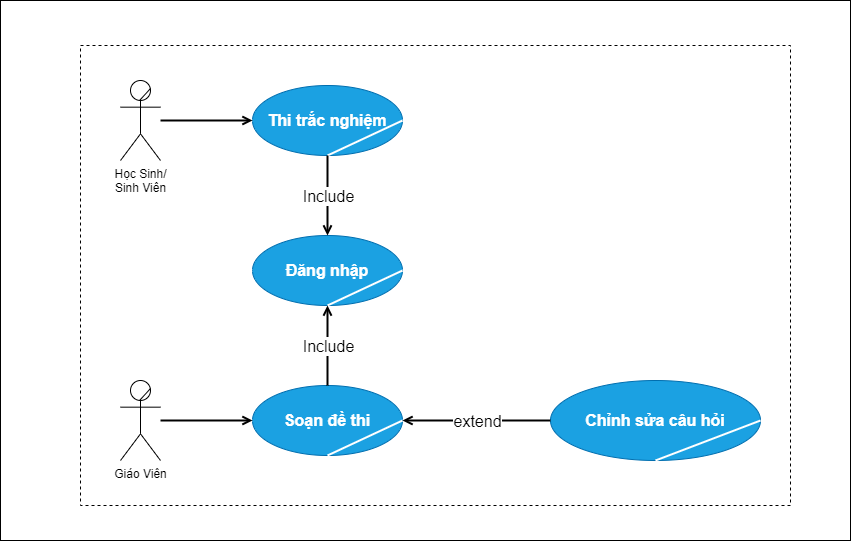

The diagram above was exported from draw.io. Its source (the exported page's mxGraphModel, read from the mxfile embedded in the PNG):
<mxGraphModel dx="990" dy="535" grid="1" gridSize="10" guides="1" tooltips="1" connect="1" arrows="1" fold="1" page="1" pageScale="1" pageWidth="850" pageHeight="1100" math="0" shadow="0">
  <root>
    <mxCell id="0" />
    <mxCell id="1" parent="0" />
    <mxCell id="2" value="" style="rounded=0;whiteSpace=wrap;html=1;" parent="1" vertex="1">
      <mxGeometry y="35" width="850" height="540" as="geometry" />
    </mxCell>
    <mxCell id="4" value="Học Sinh/&lt;br&gt;Sinh Viên" style="shape=umlActor;verticalLabelPosition=bottom;verticalAlign=top;html=1;outlineConnect=0;" parent="1" vertex="1">
      <mxGeometry x="120" y="115" width="40" height="80" as="geometry" />
    </mxCell>
    <mxCell id="6" value="" style="endArrow=none;html=1;entryX=0.75;entryY=0.1;entryDx=0;entryDy=0;entryPerimeter=0;exitX=0.489;exitY=0.243;exitDx=0;exitDy=0;exitPerimeter=0;" parent="1" source="4" target="4" edge="1">
      <mxGeometry width="50" height="50" relative="1" as="geometry">
        <mxPoint x="212" y="130" as="sourcePoint" />
        <mxPoint x="232" y="110" as="targetPoint" />
      </mxGeometry>
    </mxCell>
    <mxCell id="8" value="Giáo Viên" style="shape=umlActor;verticalLabelPosition=bottom;verticalAlign=top;html=1;outlineConnect=0;" parent="1" vertex="1">
      <mxGeometry x="120" y="415" width="40" height="80" as="geometry" />
    </mxCell>
    <mxCell id="9" value="" style="endArrow=none;html=1;entryX=0.75;entryY=0.1;entryDx=0;entryDy=0;entryPerimeter=0;exitX=0.489;exitY=0.243;exitDx=0;exitDy=0;exitPerimeter=0;" parent="1" source="8" target="8" edge="1">
      <mxGeometry width="50" height="50" relative="1" as="geometry">
        <mxPoint x="212" y="470" as="sourcePoint" />
        <mxPoint x="232" y="450" as="targetPoint" />
      </mxGeometry>
    </mxCell>
    <mxCell id="10" value="&lt;b&gt;&lt;font style=&quot;font-size: 16px&quot;&gt;Thi trắc nghiệm&lt;/font&gt;&lt;/b&gt;" style="ellipse;whiteSpace=wrap;html=1;fillColor=#1ba1e2;fontColor=#ffffff;strokeColor=#006EAF;" parent="1" vertex="1">
      <mxGeometry x="252" y="120" width="150" height="70" as="geometry" />
    </mxCell>
    <mxCell id="11" value="" style="endArrow=none;html=1;entryX=1;entryY=0.5;entryDx=0;entryDy=0;exitX=0.5;exitY=1;exitDx=0;exitDy=0;strokeWidth=2;fillColor=#f5f5f5;strokeColor=#fff;" parent="1" source="10" target="10" edge="1">
      <mxGeometry width="50" height="50" relative="1" as="geometry">
        <mxPoint x="492" y="220" as="sourcePoint" />
        <mxPoint x="542" y="170" as="targetPoint" />
      </mxGeometry>
    </mxCell>
    <mxCell id="12" value="" style="endArrow=open;html=1;fontSize=16;strokeWidth=2;entryX=0;entryY=0.5;entryDx=0;entryDy=0;endFill=0;" parent="1" source="4" target="10" edge="1">
      <mxGeometry width="50" height="50" relative="1" as="geometry">
        <mxPoint x="492" y="220" as="sourcePoint" />
        <mxPoint x="542" y="170" as="targetPoint" />
      </mxGeometry>
    </mxCell>
    <mxCell id="13" value="&lt;b&gt;&lt;font style=&quot;font-size: 16px&quot;&gt;Soạn đề thi&lt;/font&gt;&lt;/b&gt;" style="ellipse;whiteSpace=wrap;html=1;fillColor=#1ba1e2;fontColor=#ffffff;strokeColor=#006EAF;" parent="1" vertex="1">
      <mxGeometry x="252" y="420" width="150" height="70" as="geometry" />
    </mxCell>
    <mxCell id="14" value="" style="endArrow=none;html=1;entryX=1;entryY=0.5;entryDx=0;entryDy=0;exitX=0.5;exitY=1;exitDx=0;exitDy=0;strokeWidth=2;fillColor=#f5f5f5;strokeColor=#fff;" parent="1" source="13" target="13" edge="1">
      <mxGeometry width="50" height="50" relative="1" as="geometry">
        <mxPoint x="437" y="295" as="sourcePoint" />
        <mxPoint x="512" y="260" as="targetPoint" />
      </mxGeometry>
    </mxCell>
    <mxCell id="15" value="" style="endArrow=open;html=1;fontSize=16;strokeWidth=2;entryX=0;entryY=0.5;entryDx=0;entryDy=0;endFill=0;" parent="1" source="8" target="13" edge="1">
      <mxGeometry width="50" height="50" relative="1" as="geometry">
        <mxPoint x="482" y="360" as="sourcePoint" />
        <mxPoint x="532" y="310" as="targetPoint" />
      </mxGeometry>
    </mxCell>
    <mxCell id="16" value="&lt;span style=&quot;font-size: 16px&quot;&gt;&lt;b&gt;Đăng nhập&lt;/b&gt;&lt;/span&gt;" style="ellipse;whiteSpace=wrap;html=1;fillColor=#1ba1e2;fontColor=#ffffff;strokeColor=#006EAF;" parent="1" vertex="1">
      <mxGeometry x="252" y="270" width="150" height="70" as="geometry" />
    </mxCell>
    <mxCell id="17" value="" style="endArrow=none;html=1;entryX=1;entryY=0.5;entryDx=0;entryDy=0;exitX=0.5;exitY=1;exitDx=0;exitDy=0;strokeWidth=2;fillColor=#f5f5f5;strokeColor=#fff;" parent="1" source="16" target="16" edge="1">
      <mxGeometry width="50" height="50" relative="1" as="geometry">
        <mxPoint x="722" y="230" as="sourcePoint" />
        <mxPoint x="772" y="180" as="targetPoint" />
      </mxGeometry>
    </mxCell>
    <mxCell id="20" value="" style="endArrow=open;html=1;fontSize=16;strokeWidth=2;exitX=0.5;exitY=1;exitDx=0;exitDy=0;entryX=0.5;entryY=0;entryDx=0;entryDy=0;endFill=0;" parent="1" source="10" target="16" edge="1">
      <mxGeometry relative="1" as="geometry">
        <mxPoint x="342" y="310" as="sourcePoint" />
        <mxPoint x="442" y="310" as="targetPoint" />
      </mxGeometry>
    </mxCell>
    <mxCell id="21" value="Include" style="edgeLabel;resizable=0;html=1;align=center;verticalAlign=middle;fontSize=16;" parent="20" connectable="0" vertex="1">
      <mxGeometry relative="1" as="geometry" />
    </mxCell>
    <mxCell id="22" value="" style="endArrow=open;html=1;fontSize=16;strokeWidth=2;exitX=0.5;exitY=0;exitDx=0;exitDy=0;entryX=0.5;entryY=1;entryDx=0;entryDy=0;endFill=0;" parent="1" source="13" target="16" edge="1">
      <mxGeometry relative="1" as="geometry">
        <mxPoint x="337" y="180" as="sourcePoint" />
        <mxPoint x="337" y="280" as="targetPoint" />
      </mxGeometry>
    </mxCell>
    <mxCell id="23" value="Include" style="edgeLabel;resizable=0;html=1;align=center;verticalAlign=middle;fontSize=16;" parent="22" connectable="0" vertex="1">
      <mxGeometry relative="1" as="geometry" />
    </mxCell>
    <mxCell id="24" value="&lt;span style=&quot;font-size: 16px&quot;&gt;&lt;b&gt;Chỉnh sửa câu hỏi&lt;/b&gt;&lt;/span&gt;" style="ellipse;whiteSpace=wrap;html=1;fillColor=#1ba1e2;fontColor=#ffffff;strokeColor=#006EAF;" parent="1" vertex="1">
      <mxGeometry x="550" y="415" width="210" height="80" as="geometry" />
    </mxCell>
    <mxCell id="25" value="" style="endArrow=none;html=1;entryX=1;entryY=0.5;entryDx=0;entryDy=0;exitX=0.5;exitY=1;exitDx=0;exitDy=0;strokeWidth=2;fillColor=#f5f5f5;strokeColor=#fff;" parent="1" source="24" target="24" edge="1">
      <mxGeometry width="50" height="50" relative="1" as="geometry">
        <mxPoint x="665" y="305" as="sourcePoint" />
        <mxPoint x="740" y="270" as="targetPoint" />
      </mxGeometry>
    </mxCell>
    <mxCell id="26" value="" style="endArrow=open;html=1;fontSize=16;strokeWidth=2;exitX=0;exitY=0.5;exitDx=0;exitDy=0;entryX=1;entryY=0.5;entryDx=0;entryDy=0;endFill=0;" parent="1" source="24" target="13" edge="1">
      <mxGeometry relative="1" as="geometry">
        <mxPoint x="295" y="450" as="sourcePoint" />
        <mxPoint x="295" y="350" as="targetPoint" />
      </mxGeometry>
    </mxCell>
    <mxCell id="27" value="extend" style="edgeLabel;resizable=0;html=1;align=center;verticalAlign=middle;fontSize=16;" parent="26" connectable="0" vertex="1">
      <mxGeometry relative="1" as="geometry" />
    </mxCell>
    <mxCell id="35" value="" style="rounded=0;whiteSpace=wrap;html=1;fillColor=none;dashed=1;" vertex="1" parent="1">
      <mxGeometry x="80" y="80" width="710" height="460" as="geometry" />
    </mxCell>
  </root>
</mxGraphModel>